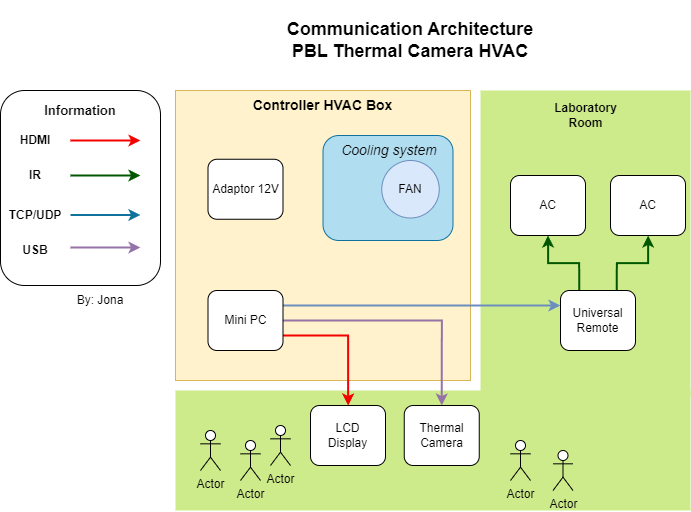

The diagram above was exported from draw.io. Its source (the exported page's mxGraphModel, read from the mxfile embedded in the PNG):
<mxGraphModel dx="4030" dy="-70" grid="1" gridSize="10" guides="1" tooltips="1" connect="1" arrows="1" fold="1" page="1" pageScale="1" pageWidth="850" pageHeight="1100" math="0" shadow="0">
  <root>
    <mxCell id="0" />
    <mxCell id="1" parent="0" />
    <mxCell id="vl939_4J1DCufPlPHP0K-172" value="" style="group" vertex="1" connectable="0" parent="1">
      <mxGeometry x="-790" y="2380" width="690" height="510" as="geometry" />
    </mxCell>
    <mxCell id="vl939_4J1DCufPlPHP0K-82" value="&lt;div&gt;&lt;span style=&quot;font-size: 18px;&quot;&gt;&lt;b&gt;Communication Architecture&lt;/b&gt;&lt;/span&gt;&lt;/div&gt;&lt;b&gt;&lt;font style=&quot;font-size: 18px;&quot;&gt;PBL Thermal Camera HVAC&lt;/font&gt;&lt;/b&gt;" style="text;html=1;align=center;verticalAlign=middle;whiteSpace=wrap;rounded=0;" vertex="1" parent="vl939_4J1DCufPlPHP0K-172">
      <mxGeometry x="285" width="250" height="80" as="geometry" />
    </mxCell>
    <mxCell id="vl939_4J1DCufPlPHP0K-176" value="" style="group" vertex="1" connectable="0" parent="vl939_4J1DCufPlPHP0K-172">
      <mxGeometry y="90" width="690" height="420" as="geometry" />
    </mxCell>
    <mxCell id="vl939_4J1DCufPlPHP0K-77" value="" style="rounded=0;whiteSpace=wrap;html=1;fillColor=#cdeb8b;strokeColor=none;" vertex="1" parent="vl939_4J1DCufPlPHP0K-176">
      <mxGeometry x="480" width="210" height="305" as="geometry" />
    </mxCell>
    <mxCell id="vl939_4J1DCufPlPHP0K-78" value="" style="rounded=0;whiteSpace=wrap;html=1;fillColor=#cdeb8b;strokeColor=none;" vertex="1" parent="vl939_4J1DCufPlPHP0K-176">
      <mxGeometry x="175" y="300" width="515" height="120" as="geometry" />
    </mxCell>
    <mxCell id="vl939_4J1DCufPlPHP0K-79" value="" style="rounded=1;whiteSpace=wrap;html=1;" vertex="1" parent="vl939_4J1DCufPlPHP0K-176">
      <mxGeometry width="160" height="195" as="geometry" />
    </mxCell>
    <mxCell id="vl939_4J1DCufPlPHP0K-80" value="" style="rounded=0;whiteSpace=wrap;html=1;fillColor=#fff2cc;strokeColor=#d6b656;" vertex="1" parent="vl939_4J1DCufPlPHP0K-176">
      <mxGeometry x="175" width="295" height="290" as="geometry" />
    </mxCell>
    <mxCell id="vl939_4J1DCufPlPHP0K-81" value="" style="rounded=1;whiteSpace=wrap;html=1;fillColor=#b1ddf0;strokeColor=#10739e;" vertex="1" parent="vl939_4J1DCufPlPHP0K-176">
      <mxGeometry x="322.5" y="45" width="130" height="105" as="geometry" />
    </mxCell>
    <mxCell id="vl939_4J1DCufPlPHP0K-85" value="Adaptor 12V" style="rounded=1;whiteSpace=wrap;html=1;" vertex="1" parent="vl939_4J1DCufPlPHP0K-176">
      <mxGeometry x="207.5" y="68.75" width="75" height="60" as="geometry" />
    </mxCell>
    <mxCell id="vl939_4J1DCufPlPHP0K-162" style="edgeStyle=orthogonalEdgeStyle;rounded=0;orthogonalLoop=1;jettySize=auto;html=1;exitX=1;exitY=0.75;exitDx=0;exitDy=0;strokeColor=#F50000;strokeWidth=2;" edge="1" parent="vl939_4J1DCufPlPHP0K-176" source="vl939_4J1DCufPlPHP0K-88" target="vl939_4J1DCufPlPHP0K-158">
      <mxGeometry relative="1" as="geometry" />
    </mxCell>
    <mxCell id="vl939_4J1DCufPlPHP0K-164" style="edgeStyle=orthogonalEdgeStyle;rounded=0;orthogonalLoop=1;jettySize=auto;html=1;exitX=1;exitY=0.5;exitDx=0;exitDy=0;entryX=0.5;entryY=0;entryDx=0;entryDy=0;fillColor=#e1d5e7;strokeColor=#9673a6;strokeWidth=2;" edge="1" parent="vl939_4J1DCufPlPHP0K-176" source="vl939_4J1DCufPlPHP0K-88" target="vl939_4J1DCufPlPHP0K-89">
      <mxGeometry relative="1" as="geometry" />
    </mxCell>
    <mxCell id="vl939_4J1DCufPlPHP0K-168" style="edgeStyle=orthogonalEdgeStyle;rounded=0;orthogonalLoop=1;jettySize=auto;html=1;exitX=1;exitY=0.25;exitDx=0;exitDy=0;entryX=0;entryY=0.25;entryDx=0;entryDy=0;fillColor=#dae8fc;strokeColor=#6c8ebf;strokeWidth=2;" edge="1" parent="vl939_4J1DCufPlPHP0K-176" source="vl939_4J1DCufPlPHP0K-88" target="vl939_4J1DCufPlPHP0K-92">
      <mxGeometry relative="1" as="geometry" />
    </mxCell>
    <mxCell id="vl939_4J1DCufPlPHP0K-88" value="Mini PC" style="rounded=1;whiteSpace=wrap;html=1;" vertex="1" parent="vl939_4J1DCufPlPHP0K-176">
      <mxGeometry x="207.5" y="200" width="75" height="60" as="geometry" />
    </mxCell>
    <mxCell id="vl939_4J1DCufPlPHP0K-89" value="Thermal Camera" style="rounded=1;whiteSpace=wrap;html=1;" vertex="1" parent="vl939_4J1DCufPlPHP0K-176">
      <mxGeometry x="403.75" y="315" width="75" height="60" as="geometry" />
    </mxCell>
    <mxCell id="vl939_4J1DCufPlPHP0K-166" style="edgeStyle=orthogonalEdgeStyle;rounded=0;orthogonalLoop=1;jettySize=auto;html=1;exitX=0.25;exitY=0;exitDx=0;exitDy=0;entryX=0.5;entryY=1;entryDx=0;entryDy=0;fillColor=#008a00;strokeColor=#005700;strokeWidth=2;" edge="1" parent="vl939_4J1DCufPlPHP0K-176" source="vl939_4J1DCufPlPHP0K-92" target="vl939_4J1DCufPlPHP0K-111">
      <mxGeometry relative="1" as="geometry" />
    </mxCell>
    <mxCell id="vl939_4J1DCufPlPHP0K-167" style="edgeStyle=orthogonalEdgeStyle;rounded=0;orthogonalLoop=1;jettySize=auto;html=1;exitX=0.75;exitY=0;exitDx=0;exitDy=0;fillColor=#008a00;strokeColor=#005700;strokeWidth=2;" edge="1" parent="vl939_4J1DCufPlPHP0K-176" source="vl939_4J1DCufPlPHP0K-92" target="vl939_4J1DCufPlPHP0K-110">
      <mxGeometry relative="1" as="geometry" />
    </mxCell>
    <mxCell id="vl939_4J1DCufPlPHP0K-92" value="Universal Remote" style="rounded=1;whiteSpace=wrap;html=1;" vertex="1" parent="vl939_4J1DCufPlPHP0K-176">
      <mxGeometry x="560" y="200" width="75" height="60" as="geometry" />
    </mxCell>
    <mxCell id="vl939_4J1DCufPlPHP0K-93" value="&lt;b&gt;&lt;font style=&quot;font-size: 14px;&quot;&gt;Controller HVAC Box&lt;/font&gt;&lt;/b&gt;" style="text;html=1;align=center;verticalAlign=middle;whiteSpace=wrap;rounded=0;" vertex="1" parent="vl939_4J1DCufPlPHP0K-176">
      <mxGeometry x="241.25" width="162.5" height="30" as="geometry" />
    </mxCell>
    <mxCell id="vl939_4J1DCufPlPHP0K-94" value="FAN" style="ellipse;whiteSpace=wrap;html=1;aspect=fixed;fillColor=#dae8fc;strokeColor=#6c8ebf;" vertex="1" parent="vl939_4J1DCufPlPHP0K-176">
      <mxGeometry x="381.25" y="70" width="57.5" height="57.5" as="geometry" />
    </mxCell>
    <mxCell id="vl939_4J1DCufPlPHP0K-95" value="&lt;font style=&quot;font-size: 14px;&quot;&gt;&lt;i&gt;Cooling system&lt;/i&gt;&lt;/font&gt;" style="text;html=1;align=center;verticalAlign=middle;whiteSpace=wrap;rounded=0;" vertex="1" parent="vl939_4J1DCufPlPHP0K-176">
      <mxGeometry x="338.75" y="45" width="100" height="30" as="geometry" />
    </mxCell>
    <mxCell id="vl939_4J1DCufPlPHP0K-96" value="" style="endArrow=classic;html=1;rounded=0;strokeColor=#F50000;strokeWidth=2;" edge="1" parent="vl939_4J1DCufPlPHP0K-176">
      <mxGeometry width="50" height="50" relative="1" as="geometry">
        <mxPoint x="70" y="50" as="sourcePoint" />
        <mxPoint x="140" y="50" as="targetPoint" />
      </mxGeometry>
    </mxCell>
    <mxCell id="vl939_4J1DCufPlPHP0K-97" value="" style="endArrow=classic;html=1;rounded=0;strokeColor=#005700;strokeWidth=2;fillColor=#008a00;" edge="1" parent="vl939_4J1DCufPlPHP0K-176">
      <mxGeometry width="50" height="50" relative="1" as="geometry">
        <mxPoint x="70" y="85" as="sourcePoint" />
        <mxPoint x="140" y="85" as="targetPoint" />
      </mxGeometry>
    </mxCell>
    <mxCell id="vl939_4J1DCufPlPHP0K-98" value="" style="endArrow=classic;html=1;rounded=0;strokeColor=#10739e;strokeWidth=2;fillColor=#b1ddf0;" edge="1" parent="vl939_4J1DCufPlPHP0K-176">
      <mxGeometry width="50" height="50" relative="1" as="geometry">
        <mxPoint x="70" y="124.5" as="sourcePoint" />
        <mxPoint x="140" y="124.5" as="targetPoint" />
      </mxGeometry>
    </mxCell>
    <mxCell id="vl939_4J1DCufPlPHP0K-102" value="&lt;div&gt;&lt;b style=&quot;&quot;&gt;&lt;font style=&quot;font-size: 13px;&quot;&gt;Information&lt;/font&gt;&lt;/b&gt;&lt;/div&gt;" style="text;html=1;align=center;verticalAlign=middle;whiteSpace=wrap;rounded=0;" vertex="1" parent="vl939_4J1DCufPlPHP0K-176">
      <mxGeometry x="40" y="10" width="80" height="20" as="geometry" />
    </mxCell>
    <mxCell id="vl939_4J1DCufPlPHP0K-103" value="Actor" style="shape=umlActor;verticalLabelPosition=bottom;verticalAlign=top;html=1;outlineConnect=0;" vertex="1" parent="vl939_4J1DCufPlPHP0K-176">
      <mxGeometry x="200" y="340" width="20" height="40" as="geometry" />
    </mxCell>
    <mxCell id="vl939_4J1DCufPlPHP0K-104" value="Actor" style="shape=umlActor;verticalLabelPosition=bottom;verticalAlign=top;html=1;outlineConnect=0;" vertex="1" parent="vl939_4J1DCufPlPHP0K-176">
      <mxGeometry x="240" y="350" width="20" height="40" as="geometry" />
    </mxCell>
    <mxCell id="vl939_4J1DCufPlPHP0K-105" value="Actor" style="shape=umlActor;verticalLabelPosition=bottom;verticalAlign=top;html=1;outlineConnect=0;" vertex="1" parent="vl939_4J1DCufPlPHP0K-176">
      <mxGeometry x="270" y="335" width="20" height="40" as="geometry" />
    </mxCell>
    <mxCell id="vl939_4J1DCufPlPHP0K-106" value="Actor" style="shape=umlActor;verticalLabelPosition=bottom;verticalAlign=top;html=1;outlineConnect=0;" vertex="1" parent="vl939_4J1DCufPlPHP0K-176">
      <mxGeometry x="510" y="350" width="20" height="40" as="geometry" />
    </mxCell>
    <mxCell id="vl939_4J1DCufPlPHP0K-107" value="Actor" style="shape=umlActor;verticalLabelPosition=bottom;verticalAlign=top;html=1;outlineConnect=0;" vertex="1" parent="vl939_4J1DCufPlPHP0K-176">
      <mxGeometry x="552.5" y="360" width="20" height="40" as="geometry" />
    </mxCell>
    <mxCell id="vl939_4J1DCufPlPHP0K-109" value="By: Jona" style="text;html=1;align=center;verticalAlign=middle;whiteSpace=wrap;rounded=0;" vertex="1" parent="vl939_4J1DCufPlPHP0K-176">
      <mxGeometry x="70" y="195" width="60" height="30" as="geometry" />
    </mxCell>
    <mxCell id="vl939_4J1DCufPlPHP0K-110" value="AC" style="rounded=1;whiteSpace=wrap;html=1;" vertex="1" parent="vl939_4J1DCufPlPHP0K-176">
      <mxGeometry x="610" y="85" width="75" height="60" as="geometry" />
    </mxCell>
    <mxCell id="vl939_4J1DCufPlPHP0K-111" value="AC" style="rounded=1;whiteSpace=wrap;html=1;" vertex="1" parent="vl939_4J1DCufPlPHP0K-176">
      <mxGeometry x="510" y="85" width="75" height="60" as="geometry" />
    </mxCell>
    <mxCell id="vl939_4J1DCufPlPHP0K-112" value="&lt;b&gt;Laboratory Room&lt;/b&gt;" style="text;html=1;align=center;verticalAlign=middle;whiteSpace=wrap;rounded=0;" vertex="1" parent="vl939_4J1DCufPlPHP0K-176">
      <mxGeometry x="538.75" y="10" width="92.5" height="30" as="geometry" />
    </mxCell>
    <mxCell id="vl939_4J1DCufPlPHP0K-113" value="" style="endArrow=classic;html=1;rounded=0;strokeColor=#9673a6;strokeWidth=2;fillColor=#e1d5e7;" edge="1" parent="vl939_4J1DCufPlPHP0K-176">
      <mxGeometry width="50" height="50" relative="1" as="geometry">
        <mxPoint x="70" y="157" as="sourcePoint" />
        <mxPoint x="140" y="157" as="targetPoint" />
      </mxGeometry>
    </mxCell>
    <mxCell id="vl939_4J1DCufPlPHP0K-151" value="&lt;b&gt;TCP/UDP&lt;/b&gt;" style="text;html=1;align=center;verticalAlign=middle;whiteSpace=wrap;rounded=0;" vertex="1" parent="vl939_4J1DCufPlPHP0K-176">
      <mxGeometry x="20" y="115" width="30" height="20" as="geometry" />
    </mxCell>
    <mxCell id="vl939_4J1DCufPlPHP0K-153" value="&lt;b&gt;USB&lt;/b&gt;" style="text;html=1;align=center;verticalAlign=middle;whiteSpace=wrap;rounded=0;" vertex="1" parent="vl939_4J1DCufPlPHP0K-176">
      <mxGeometry x="20" y="150" width="30" height="20" as="geometry" />
    </mxCell>
    <mxCell id="vl939_4J1DCufPlPHP0K-154" value="&lt;b&gt;IR&lt;/b&gt;" style="text;html=1;align=center;verticalAlign=middle;whiteSpace=wrap;rounded=0;" vertex="1" parent="vl939_4J1DCufPlPHP0K-176">
      <mxGeometry x="20" y="75" width="30" height="20" as="geometry" />
    </mxCell>
    <mxCell id="vl939_4J1DCufPlPHP0K-158" value="LCD&lt;div&gt;Display&lt;/div&gt;" style="rounded=1;whiteSpace=wrap;html=1;" vertex="1" parent="vl939_4J1DCufPlPHP0K-176">
      <mxGeometry x="310" y="315" width="75" height="60" as="geometry" />
    </mxCell>
    <mxCell id="vl939_4J1DCufPlPHP0K-159" value="&lt;b&gt;HDMI&lt;/b&gt;" style="text;html=1;align=center;verticalAlign=middle;whiteSpace=wrap;rounded=0;" vertex="1" parent="vl939_4J1DCufPlPHP0K-176">
      <mxGeometry x="20" y="40" width="30" height="20" as="geometry" />
    </mxCell>
  </root>
</mxGraphModel>